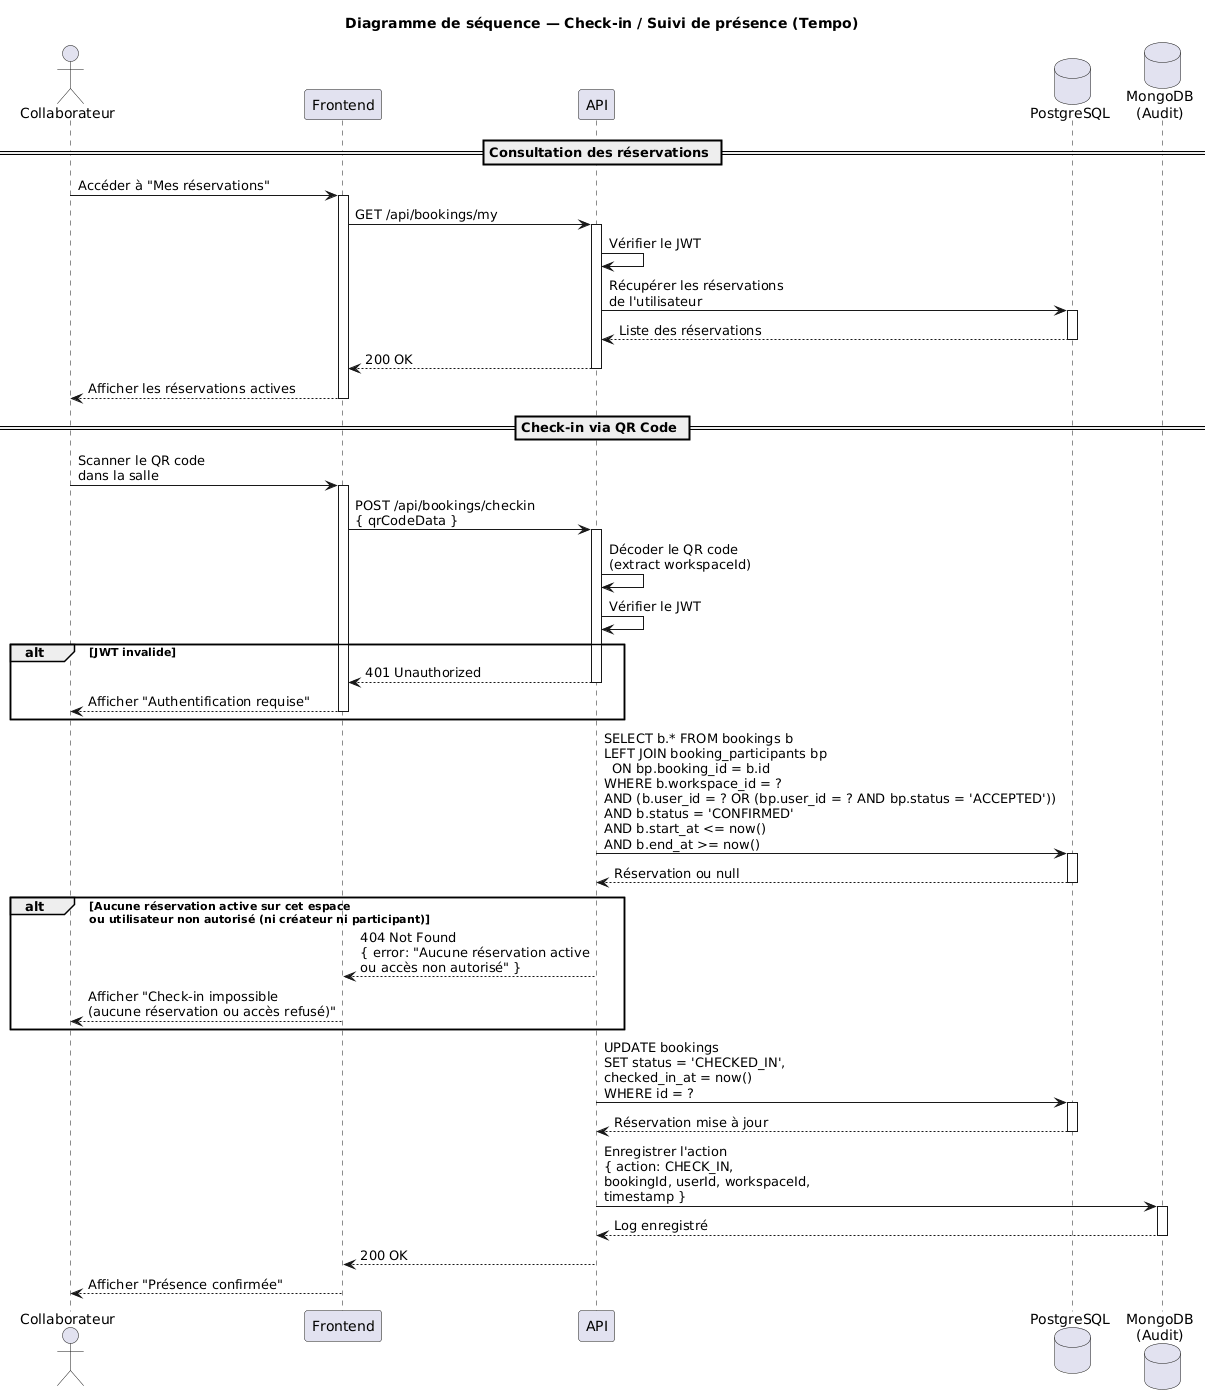

The diagram above was rendered by PlantUML. Its source (embedded in the PNG):
@startuml
title Diagramme de séquence — Check-in / Suivi de présence (Tempo)

actor "Collaborateur" as User
participant "Frontend" as Frontend
participant "API" as API
database "PostgreSQL" as DB
database "MongoDB\n(Audit)" as Mongo

== Consultation des réservations ==

User -> Frontend : Accéder à "Mes réservations"
activate Frontend

Frontend -> API : GET /api/bookings/my
activate API

API -> API : Vérifier le JWT

API -> DB : Récupérer les réservations\nde l'utilisateur
activate DB
DB --> API : Liste des réservations
deactivate DB

API --> Frontend : 200 OK
deactivate API

Frontend --> User : Afficher les réservations actives
deactivate Frontend

== Check-in via QR Code ==

User -> Frontend : Scanner le QR code\ndans la salle
activate Frontend

Frontend -> API : POST /api/bookings/checkin\n{ qrCodeData }
activate API

API -> API : Décoder le QR code\n(extract workspaceId)

API -> API : Vérifier le JWT

alt JWT invalide
    API --> Frontend : 401 Unauthorized
    deactivate API
    Frontend --> User : Afficher "Authentification requise"
    deactivate Frontend
end

API -> DB : SELECT b.* FROM bookings b\nLEFT JOIN booking_participants bp\n  ON bp.booking_id = b.id\nWHERE b.workspace_id = ?\nAND (b.user_id = ? OR (bp.user_id = ? AND bp.status = 'ACCEPTED'))\nAND b.status = 'CONFIRMED'\nAND b.start_at <= now()\nAND b.end_at >= now()
activate DB
DB --> API : Réservation ou null
deactivate DB

alt Aucune réservation active sur cet espace\nou utilisateur non autorisé (ni créateur ni participant)
    API --> Frontend : 404 Not Found\n{ error: "Aucune réservation active\nou accès non autorisé" }
    deactivate API
    Frontend --> User : Afficher "Check-in impossible\n(aucune réservation ou accès refusé)"
    deactivate Frontend
end

API -> DB : UPDATE bookings\nSET status = 'CHECKED_IN',\nchecked_in_at = now()\nWHERE id = ?
activate DB
DB --> API : Réservation mise à jour
deactivate DB

API -> Mongo : Enregistrer l'action\n{ action: CHECK_IN,\nbookingId, userId, workspaceId,\ntimestamp }
activate Mongo
Mongo --> API : Log enregistré
deactivate Mongo

API --> Frontend : 200 OK
deactivate API

Frontend --> User : Afficher "Présence confirmée"
deactivate Frontend
@enduml